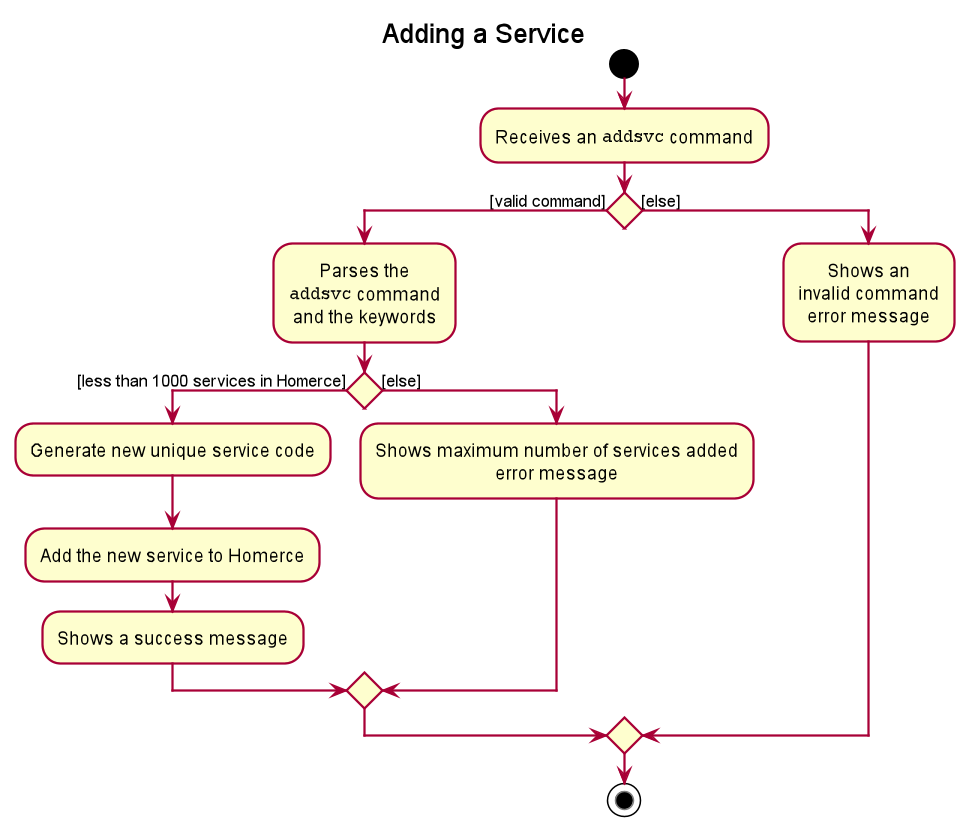

The diagram above was rendered by PlantUML. Its source (embedded in the PNG):
@startuml









skinparam BackgroundColor #FFFFFFF

skinparam Shadowing false

skinparam Class {
    FontColor #FFFFFF
    BorderThickness 1
    BorderColor #FFFFFF
    StereotypeFontColor #FFFFFF
    FontName Arial
    AttributeFontColor #FFFFFF
    AttributeIconSize 0
}

skinparam Actor {
    BorderColor #000000
    Color #000000
    FontName Arial
}

skinparam Sequence {
    MessageAlign center
    BoxFontSize 15
    BoxPadding 0
    BoxFontColor #FFFFFF
    FontName Arial
}

skinparam Participant {
    FontColor #FFFFFFF
    Padding 20
}

skinparam MinClassWidth 50
skinparam ParticipantPadding 10
skinparam Shadowing false
skinparam DefaultTextAlignment center
skinparam packageStyle Rectangle

hide footbox
hide circle
hide members
title Adding a Service

start

:Receives an ""addsvc"" command;

if () then ([valid command])
      :Parses the
      ""addsvc"" command
      and the keywords;

      if () then ([less than 1000 services in Homerce])
      :Generate new unique service code;

      :Add the new service to Homerce;

      :Shows a success message;

      else ([else])

      :Shows maximum number of services added
      error message;

      endif

else ([else])

    :Shows an
    invalid command
    error message;
endif

stop

@enduml